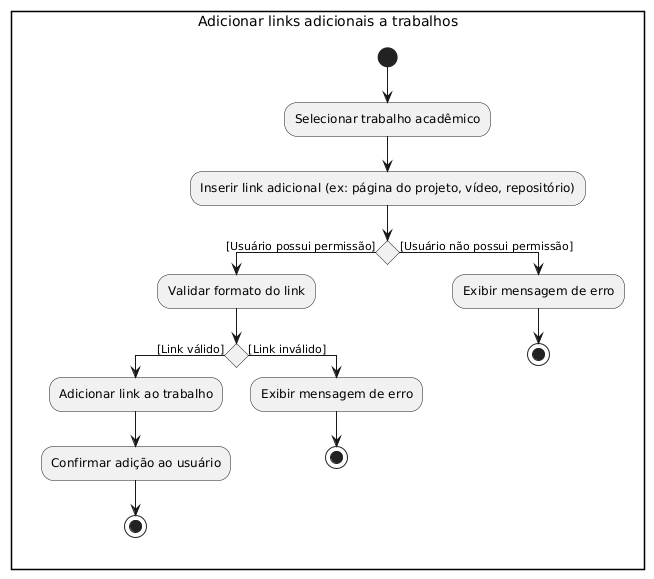

The diagram above was rendered by PlantUML. Its source (embedded in the PNG):
@startuml
rectangle "Adicionar links adicionais a trabalhos"
start

:Selecionar trabalho acadêmico;

:Inserir link adicional (ex: página do projeto, vídeo, repositório);

if() then ([Usuário possui permissão])
:Validar formato do link;


if () then ([Link válido])
  :Adicionar link ao trabalho;
  :Confirmar adição ao usuário;
  stop

else ([Link inválido])
  :Exibir mensagem de erro;
  stop

endif

else ([Usuário não possui permissão])

:Exibir mensagem de erro;

stop
@enduml